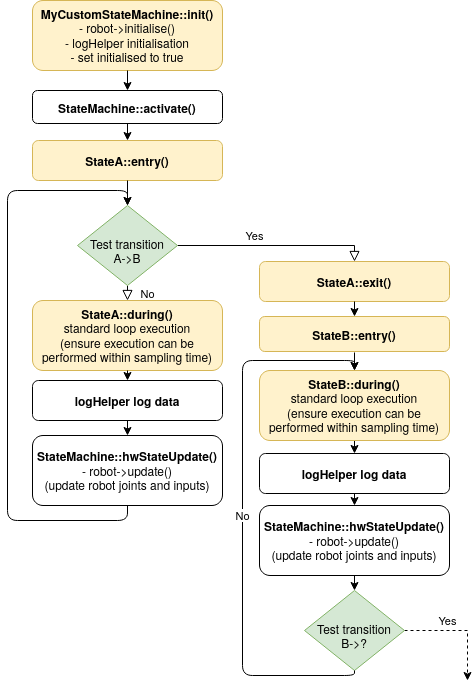

The diagram above was exported from draw.io. Its source (the exported page's mxGraphModel, read from the mxfile embedded in the PNG):
<mxGraphModel dx="1355" dy="799" grid="1" gridSize="10" guides="1" tooltips="1" connect="1" arrows="1" fold="1" page="1" pageScale="1" pageWidth="827" pageHeight="1169" math="0" shadow="0">
  <root>
    <mxCell id="0" />
    <mxCell id="1" parent="0" />
    <mxCell id="2" value="&lt;b&gt;MyCustomStateMachine::init()&lt;/b&gt;&lt;br&gt;- robot-&amp;gt;initialise()&lt;br&gt;- logHelper initialisation&lt;br&gt;- set initialised to true" style="rounded=1;whiteSpace=wrap;html=1;fontSize=12;glass=0;strokeWidth=1;shadow=0;fillColor=#fff2cc;strokeColor=#d6b656;" vertex="1" parent="1">
      <mxGeometry x="125" y="90" width="190" height="70" as="geometry" />
    </mxCell>
    <mxCell id="3" value="Yes" style="rounded=0;html=1;jettySize=auto;orthogonalLoop=1;fontSize=11;endArrow=block;endFill=0;endSize=8;strokeWidth=1;shadow=0;labelBackgroundColor=none;edgeStyle=orthogonalEdgeStyle;exitX=1;exitY=0.5;exitDx=0;exitDy=0;entryX=0.5;entryY=0;entryDx=0;entryDy=0;" edge="1" source="5" target="12" parent="1">
      <mxGeometry x="-0.2" y="10" relative="1" as="geometry">
        <mxPoint as="offset" />
        <mxPoint x="460" y="330" as="sourcePoint" />
        <mxPoint x="460" y="340" as="targetPoint" />
        <Array as="points">
          <mxPoint x="447" y="335" />
        </Array>
      </mxGeometry>
    </mxCell>
    <mxCell id="4" value="No" style="edgeStyle=orthogonalEdgeStyle;rounded=0;html=1;jettySize=auto;orthogonalLoop=1;fontSize=11;endArrow=block;endFill=0;endSize=8;strokeWidth=1;shadow=0;labelBackgroundColor=none;entryX=0.5;entryY=0;entryDx=0;entryDy=0;exitX=0.5;exitY=1;exitDx=0;exitDy=0;" edge="1" source="5" target="8" parent="1">
      <mxGeometry y="20" relative="1" as="geometry">
        <mxPoint as="offset" />
        <mxPoint x="260" y="510" as="sourcePoint" />
        <mxPoint x="260" y="550" as="targetPoint" />
        <Array as="points">
          <mxPoint x="220" y="380" />
          <mxPoint x="220" y="380" />
        </Array>
      </mxGeometry>
    </mxCell>
    <mxCell id="5" value="&lt;br&gt;Test transition&lt;br&gt;A-&amp;gt;B" style="rhombus;whiteSpace=wrap;html=1;shadow=0;fontFamily=Helvetica;fontSize=12;align=center;strokeWidth=1;spacing=6;spacingTop=-4;fillColor=#d5e8d4;strokeColor=#82b366;" vertex="1" parent="1">
      <mxGeometry x="170" y="295" width="100" height="80" as="geometry" />
    </mxCell>
    <mxCell id="6" value="&lt;b&gt;StateMachine::activate()&lt;/b&gt;" style="rounded=1;whiteSpace=wrap;html=1;fontSize=12;glass=0;strokeWidth=1;shadow=0;" vertex="1" parent="1">
      <mxGeometry x="125" y="180" width="190" height="33" as="geometry" />
    </mxCell>
    <mxCell id="7" value="&lt;b&gt;StateB::entry()&lt;/b&gt;" style="rounded=1;whiteSpace=wrap;html=1;fontSize=12;glass=0;strokeWidth=1;shadow=0;fillColor=#fff2cc;strokeColor=#d6b656;" vertex="1" parent="1">
      <mxGeometry x="352" y="406" width="190" height="35" as="geometry" />
    </mxCell>
    <mxCell id="8" value="&lt;div&gt;&lt;b&gt;StateA::during()&lt;/b&gt;&lt;/div&gt;&lt;div&gt;standard loop execution&lt;br&gt;(ensure execution can be performed within sampling time)&lt;b&gt;&lt;br&gt;&lt;/b&gt;&lt;/div&gt;" style="rounded=1;whiteSpace=wrap;html=1;fontSize=12;glass=0;strokeWidth=1;shadow=0;fillColor=#fff2cc;strokeColor=#d6b656;" vertex="1" parent="1">
      <mxGeometry x="125" y="390" width="190" height="70" as="geometry" />
    </mxCell>
    <mxCell id="9" style="edgeStyle=orthogonalEdgeStyle;rounded=0;orthogonalLoop=1;jettySize=auto;html=1;exitX=0.5;exitY=1;exitDx=0;exitDy=0;entryX=0.5;entryY=0;entryDx=0;entryDy=0;" edge="1" source="10" target="16" parent="1">
      <mxGeometry relative="1" as="geometry">
        <mxPoint x="447" y="530" as="targetPoint" />
      </mxGeometry>
    </mxCell>
    <mxCell id="10" value="&lt;div&gt;&lt;b&gt;StateB::during()&lt;/b&gt;&lt;/div&gt;&lt;div&gt;standard loop execution&lt;br&gt;(ensure execution can be performed within sampling time)&lt;b&gt;&lt;br&gt;&lt;/b&gt;&lt;/div&gt;" style="rounded=1;whiteSpace=wrap;html=1;fontSize=12;glass=0;strokeWidth=1;shadow=0;fillColor=#fff2cc;strokeColor=#d6b656;" vertex="1" parent="1">
      <mxGeometry x="352" y="460" width="190" height="70" as="geometry" />
    </mxCell>
    <mxCell id="11" value="&lt;b&gt;StateA::entry()&lt;/b&gt;" style="rounded=1;whiteSpace=wrap;html=1;fontSize=12;glass=0;strokeWidth=1;shadow=0;fillColor=#fff2cc;strokeColor=#d6b656;" vertex="1" parent="1">
      <mxGeometry x="125" y="230" width="190" height="40" as="geometry" />
    </mxCell>
    <mxCell id="12" value="&lt;b&gt;StateA::exit()&lt;/b&gt;" style="rounded=1;whiteSpace=wrap;html=1;fontSize=12;glass=0;strokeWidth=1;shadow=0;fillColor=#fff2cc;strokeColor=#d6b656;" vertex="1" parent="1">
      <mxGeometry x="352" y="351" width="190" height="40" as="geometry" />
    </mxCell>
    <mxCell id="13" value="&lt;b&gt;StateMachine::hwStateUpdate()&lt;/b&gt;&lt;br&gt;- robot-&amp;gt;update()&lt;br&gt;(update robot joints and inputs)" style="rounded=1;whiteSpace=wrap;html=1;fontSize=12;glass=0;strokeWidth=1;shadow=0;" vertex="1" parent="1">
      <mxGeometry x="125" y="525" width="190" height="70" as="geometry" />
    </mxCell>
    <mxCell id="14" style="edgeStyle=orthogonalEdgeStyle;rounded=0;orthogonalLoop=1;jettySize=auto;html=1;exitX=0.5;exitY=1;exitDx=0;exitDy=0;entryX=0.5;entryY=0;entryDx=0;entryDy=0;" edge="1" source="15" target="13" parent="1">
      <mxGeometry relative="1" as="geometry" />
    </mxCell>
    <mxCell id="15" value="&lt;b&gt;logHelper log data&lt;/b&gt;" style="rounded=1;whiteSpace=wrap;html=1;fontSize=12;glass=0;strokeWidth=1;shadow=0;" vertex="1" parent="1">
      <mxGeometry x="125" y="470" width="190" height="40" as="geometry" />
    </mxCell>
    <mxCell id="16" value="&lt;b&gt;logHelper log data&lt;/b&gt;" style="rounded=1;whiteSpace=wrap;html=1;fontSize=12;glass=0;strokeWidth=1;shadow=0;" vertex="1" parent="1">
      <mxGeometry x="352" y="543" width="190" height="40" as="geometry" />
    </mxCell>
    <mxCell id="17" value="" style="endArrow=classic;html=1;exitX=0.5;exitY=1;exitDx=0;exitDy=0;" edge="1" source="13" target="5" parent="1">
      <mxGeometry width="50" height="50" relative="1" as="geometry">
        <mxPoint x="180" y="660" as="sourcePoint" />
        <mxPoint x="220" y="290" as="targetPoint" />
        <Array as="points">
          <mxPoint x="220" y="610" />
          <mxPoint x="100" y="610" />
          <mxPoint x="100" y="280" />
          <mxPoint x="220" y="280" />
        </Array>
      </mxGeometry>
    </mxCell>
    <mxCell id="18" value="&lt;b&gt;StateMachine::hwStateUpdate()&lt;/b&gt;&lt;br&gt;- robot-&amp;gt;update()&lt;br&gt;(update robot joints and inputs)" style="rounded=1;whiteSpace=wrap;html=1;fontSize=12;glass=0;strokeWidth=1;shadow=0;" vertex="1" parent="1">
      <mxGeometry x="352" y="595" width="190" height="70" as="geometry" />
    </mxCell>
    <mxCell id="19" value="Yes" style="edgeStyle=orthogonalEdgeStyle;rounded=0;orthogonalLoop=1;jettySize=auto;html=1;exitX=1;exitY=0.5;exitDx=0;exitDy=0;dashed=1;" edge="1" source="20" parent="1">
      <mxGeometry x="-0.2389" y="10" relative="1" as="geometry">
        <mxPoint x="560" y="770" as="targetPoint" />
        <mxPoint as="offset" />
      </mxGeometry>
    </mxCell>
    <mxCell id="20" value="&lt;br&gt;Test transition&lt;br&gt;B-&amp;gt;?" style="rhombus;whiteSpace=wrap;html=1;shadow=0;fontFamily=Helvetica;fontSize=12;align=center;strokeWidth=1;spacing=6;spacingTop=-4;fillColor=#d5e8d4;strokeColor=#82b366;" vertex="1" parent="1">
      <mxGeometry x="397" y="680" width="100" height="80" as="geometry" />
    </mxCell>
    <mxCell id="21" value="" style="endArrow=classic;html=1;exitX=0.5;exitY=1;exitDx=0;exitDy=0;entryX=0.5;entryY=0;entryDx=0;entryDy=0;" edge="1" source="16" target="18" parent="1">
      <mxGeometry width="50" height="50" relative="1" as="geometry">
        <mxPoint x="235" y="450" as="sourcePoint" />
        <mxPoint x="285" y="400" as="targetPoint" />
      </mxGeometry>
    </mxCell>
    <mxCell id="22" value="" style="endArrow=classic;html=1;entryX=0.5;entryY=0;entryDx=0;entryDy=0;" edge="1" target="10" parent="1">
      <mxGeometry width="50" height="50" relative="1" as="geometry">
        <mxPoint x="447" y="442" as="sourcePoint" />
        <mxPoint x="285" y="400" as="targetPoint" />
      </mxGeometry>
    </mxCell>
    <mxCell id="23" value="" style="endArrow=classic;html=1;exitX=0.5;exitY=1;exitDx=0;exitDy=0;entryX=0.5;entryY=0;entryDx=0;entryDy=0;" edge="1" source="12" target="7" parent="1">
      <mxGeometry width="50" height="50" relative="1" as="geometry">
        <mxPoint x="235" y="450" as="sourcePoint" />
        <mxPoint x="285" y="400" as="targetPoint" />
      </mxGeometry>
    </mxCell>
    <mxCell id="24" value="No" style="endArrow=classic;html=1;exitX=0.5;exitY=1;exitDx=0;exitDy=0;entryX=0.5;entryY=0;entryDx=0;entryDy=0;" edge="1" source="20" target="10" parent="1">
      <mxGeometry width="50" height="50" relative="1" as="geometry">
        <mxPoint x="455" y="750" as="sourcePoint" />
        <mxPoint x="416.04999999999995" y="543.1800000000001" as="targetPoint" />
        <Array as="points">
          <mxPoint x="447" y="765" />
          <mxPoint x="335" y="765" />
          <mxPoint x="335" y="450" />
          <mxPoint x="447" y="450" />
        </Array>
      </mxGeometry>
    </mxCell>
    <mxCell id="25" value="" style="endArrow=classic;html=1;exitX=0.5;exitY=1;exitDx=0;exitDy=0;entryX=0.5;entryY=0;entryDx=0;entryDy=0;" edge="1" source="18" target="20" parent="1">
      <mxGeometry width="50" height="50" relative="1" as="geometry">
        <mxPoint x="235" y="570" as="sourcePoint" />
        <mxPoint x="285" y="520" as="targetPoint" />
      </mxGeometry>
    </mxCell>
    <mxCell id="26" value="" style="endArrow=classic;html=1;exitX=0.5;exitY=1;exitDx=0;exitDy=0;entryX=0.5;entryY=0;entryDx=0;entryDy=0;" edge="1" source="6" target="11" parent="1">
      <mxGeometry width="50" height="50" relative="1" as="geometry">
        <mxPoint x="250" y="370" as="sourcePoint" />
        <mxPoint x="300" y="320" as="targetPoint" />
      </mxGeometry>
    </mxCell>
    <mxCell id="27" value="" style="endArrow=classic;html=1;exitX=0.5;exitY=1;exitDx=0;exitDy=0;entryX=0.5;entryY=0;entryDx=0;entryDy=0;" edge="1" source="2" target="6" parent="1">
      <mxGeometry width="50" height="50" relative="1" as="geometry">
        <mxPoint x="250" y="370" as="sourcePoint" />
        <mxPoint x="300" y="320" as="targetPoint" />
      </mxGeometry>
    </mxCell>
    <mxCell id="28" value="" style="endArrow=classic;html=1;exitX=0.5;exitY=1;exitDx=0;exitDy=0;entryX=0.5;entryY=0;entryDx=0;entryDy=0;" edge="1" source="11" target="5" parent="1">
      <mxGeometry width="50" height="50" relative="1" as="geometry">
        <mxPoint x="250" y="370" as="sourcePoint" />
        <mxPoint x="220" y="290" as="targetPoint" />
      </mxGeometry>
    </mxCell>
    <mxCell id="29" value="" style="endArrow=classic;html=1;exitX=0.5;exitY=1;exitDx=0;exitDy=0;entryX=0.5;entryY=0;entryDx=0;entryDy=0;" edge="1" source="8" target="15" parent="1">
      <mxGeometry width="50" height="50" relative="1" as="geometry">
        <mxPoint x="250" y="440" as="sourcePoint" />
        <mxPoint x="300" y="390" as="targetPoint" />
      </mxGeometry>
    </mxCell>
  </root>
</mxGraphModel>